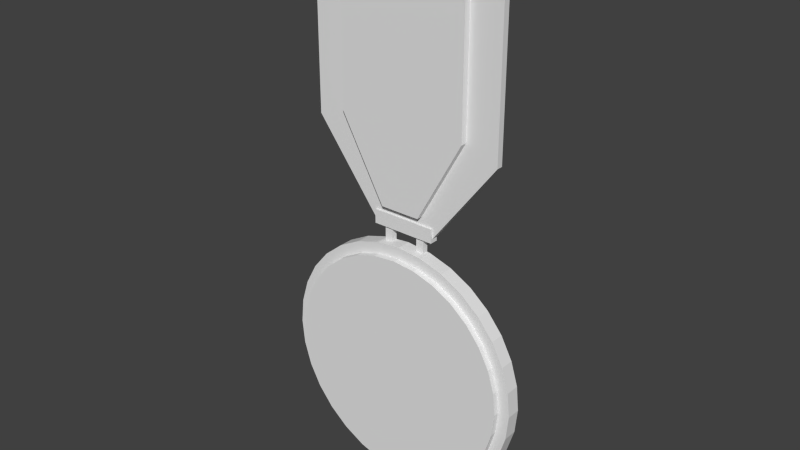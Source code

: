 # Source: medal.blend  (saved by Blender 2.74.0; exported with 4.5.12 LTS)
import bpy
from mathutils import Matrix  # noqa: F401  (used for matrix-valued properties, if any)

bpy.ops.wm.read_factory_settings(use_empty=True)
scene = bpy.context.scene
scene.name = 'Scene'

# ---- collections
col_collection_1 = bpy.data.collections.new('Collection 1'); scene.collection.children.link(col_collection_1)

# ---- world
world_world = bpy.data.worlds.new('World'); scene.world = world_world
world_world.color = (0.05088, 0.05088, 0.05088)
world_world.use_sun_shadow = False
world_world.sun_shadow_jitter_overblur = 0.0
world_world.cycles.sampling_method = 'MANUAL'
world_world.cycles.sample_map_resolution = 256

# ---- meshes
me_circle = bpy.data.meshes.new('Circle')
me_circle.from_pydata([(-2.605e-08, 0.7806, 0.0), (-0.1523, 0.7656, 0.0), (-0.2987, 0.7212, 0.0), (-0.4337, 0.6491, 0.0), (-0.552, 0.552, 0.0), (-0.6491, 0.4337, 0.0), (-0.7212, 0.2987, 0.0), (-0.7656, 0.1523, 0.0), (-0.7806, 1.215e-07, 0.0), (-0.7656, -0.1523, 0.0), (-0.7212, -0.2987, 0.0), (-0.6491, -0.4337, 0.0), (-0.552, -0.552, 0.0), (-0.4337, -0.6491, 0.0), (-0.2987, -0.7212, 0.0), (-0.1523, -0.7656, 0.0), (2.283e-07, -0.7806, 0.0), (0.1523, -0.7656, 0.0), (0.2987, -0.7212, 0.0), (0.4337, -0.6491, 0.0), (0.552, -0.552, 0.0), (0.6491, -0.4337, 0.0), (0.7212, -0.2987, 0.0), (0.7656, -0.1523, 0.0), (0.7806, 8.163e-07, 0.0), (0.7656, 0.1523, 0.0), (0.7212, 0.2987, 0.0), (0.6491, 0.4337, 0.0), (0.552, 0.552, 0.0), (0.4337, 0.6491, 0.0), (0.2987, 0.7212, 0.0), (0.1523, 0.7656, 0.0), (-2.605e-08, 0.7806, 0.08662), (-0.1523, 0.7656, 0.08662), (-0.2987, 0.7212, 0.08662), (-0.4337, 0.6491, 0.08662), (-0.552, 0.552, 0.08662), (-0.6491, 0.4337, 0.08662), (-0.7212, 0.2987, 0.08662), (-0.7656, 0.1523, 0.08662), (-0.7806, 1.149e-07, 0.08662), (-0.7656, -0.1523, 0.08662), (-0.7212, -0.2987, 0.08662), (-0.6491, -0.4337, 0.08662), (-0.552, -0.552, 0.08662), (-0.4337, -0.6491, 0.08662), (-0.2987, -0.7212, 0.08662), (-0.1523, -0.7656, 0.08662), (2.283e-07, -0.7806, 0.08662), (0.1523, -0.7656, 0.08662), (0.2987, -0.7212, 0.08662), (0.4337, -0.6491, 0.08662), (0.552, -0.552, 0.08662), (0.6491, -0.4337, 0.08662), (0.7212, -0.2987, 0.08662), (0.7656, -0.1523, 0.08662), (0.7806, 8.097e-07, 0.08662), (0.7656, 0.1523, 0.08662), (0.7212, 0.2987, 0.08662), (0.6491, 0.4337, 0.08662), (0.552, 0.552, 0.08662), (0.4337, 0.6491, 0.08662), (0.2987, 0.7212, 0.08662), (0.1523, 0.7656, 0.08662), (-3.164e-08, 0.7107, 0.08662), (-0.1387, 0.6971, 0.08662), (-0.272, 0.6566, 0.08662), (-0.3949, 0.5909, 0.08662), (-0.5025, 0.5025, 0.08662), (-0.5909, 0.3949, 0.08662), (-0.6566, 0.272, 0.08662), (-0.6971, 0.1387, 0.08662), (-0.7107, 1.333e-07, 0.08662), (-0.6971, -0.1387, 0.08662), (-0.6566, -0.272, 0.08662), (-0.5909, -0.3949, 0.08662), (-0.5025, -0.5025, 0.08662), (-0.3949, -0.5909, 0.08662), (-0.272, -0.6566, 0.08662), (-0.1387, -0.6971, 0.08662), (1.999e-07, -0.7107, 0.08662), (0.1387, -0.6971, 0.08662), (0.272, -0.6566, 0.08662), (0.3949, -0.5909, 0.08662), (0.5025, -0.5025, 0.08662), (0.5909, -0.3948, 0.08662), (0.6566, -0.272, 0.08662), (0.6971, -0.1387, 0.08662), (0.7107, 7.659e-07, 0.08662), (0.6971, 0.1387, 0.08662), (0.6566, 0.272, 0.08662), (0.5909, 0.3949, 0.08662), (0.5025, 0.5025, 0.08662), (0.3948, 0.5909, 0.08662), (0.272, 0.6566, 0.08662), (0.1387, 0.6971, 0.08662), (-3.164e-08, 0.7107, 0.1258), (-0.1387, 0.6971, 0.1258), (-0.272, 0.6566, 0.1258), (-0.3949, 0.5909, 0.1258), (-0.5025, 0.5025, 0.1258), (-0.5909, 0.3949, 0.1258), (-0.6566, 0.272, 0.1258), (-0.6971, 0.1387, 0.1258), (-0.7107, 1.304e-07, 0.1258), (-0.6971, -0.1387, 0.1258), (-0.6566, -0.272, 0.1258), (-0.5909, -0.3949, 0.1258), (-0.5025, -0.5025, 0.1258), (-0.3949, -0.5909, 0.1258), (-0.272, -0.6566, 0.1258), (-0.1387, -0.6971, 0.1258), (1.999e-07, -0.7107, 0.1258), (0.1387, -0.6971, 0.1258), (0.272, -0.6566, 0.1258), (0.3949, -0.5909, 0.1258), (0.5025, -0.5025, 0.1258), (0.5909, -0.3948, 0.1258), (0.6566, -0.272, 0.1258), (0.6971, -0.1387, 0.1258), (0.7107, 7.63e-07, 0.1258), (0.6971, 0.1387, 0.1258), (0.6566, 0.272, 0.1258), (0.5909, 0.3949, 0.1258), (0.5025, 0.5025, 0.1258), (0.3948, 0.5909, 0.1258), (0.272, 0.6566, 0.1258), (0.1387, 0.6971, 0.1258), (-0.6578, 2.43, 2.589e-07), (0.6578, 2.43, 2.589e-07), (-0.6578, 2.615, 1.219e-07), (0.6578, 2.615, 1.219e-07), (-0.6578, 2.43, 0.1479), (0.6578, 2.43, 0.1479), (-0.6578, 2.615, 0.1479), (0.6578, 2.615, 0.1479), (0.4039, 2.43, 0.0776), (-0.4039, 2.43, 0.0776), (0.4039, 1.498, 0.0776), (-0.4039, 1.498, 0.0776), (0.4039, 2.43, 0.0388), (-0.4039, 2.43, 0.0388), (0.4039, 1.498, 0.0388), (-0.4039, 1.498, 0.0388), (-0.1239, 0.9943, 0.03881), (0.1239, 0.9943, 0.03881), (-0.1239, 0.9943, 0.07761), (0.1239, 0.9943, 0.07761), (0.1872, 0.8681, 0.03881), (-0.1872, 0.8681, 0.03881), (0.1872, 0.8681, 3.569e-06), (-0.1872, 0.8681, 3.569e-06), (-0.6023, 1.412, 3.32e-07), (0.6023, 1.412, 3.32e-07), (-0.6023, 2.43, 2.608e-07), (0.6023, 2.43, 2.608e-07), (-0.6023, 1.412, 0.0388), (0.6023, 1.412, 0.0388), (-0.6023, 2.43, 0.0388), (0.6023, 2.43, 0.0388), (-0.1977, 0.8585, 1.341e-07), (0.1977, 0.8585, 1.341e-07), (-0.1977, 0.9439, 0.0), (0.1977, 0.9439, 0.0), (-0.1977, 0.8585, 0.05059), (0.1977, 0.8585, 0.05059), (-0.1977, 0.9439, 0.05059), (0.1977, 0.9439, 0.05059), (-0.1335, 0.7583, 1.255e-07), (-0.08648, 0.7583, 1.255e-07), (-0.1335, 0.8585, -7.451e-09), (-0.08648, 0.8585, -7.451e-09), (-0.1335, 0.7583, 0.03833), (-0.08648, 0.7583, 0.03833), (-0.1335, 0.8585, 0.03833), (-0.08648, 0.8585, 0.03833), (0.08648, 0.7583, 1.255e-07), (0.1335, 0.7583, 1.255e-07), (0.08648, 0.8585, -7.451e-09), (0.1335, 0.8585, -7.451e-09), (0.08648, 0.7583, 0.03833), (0.1335, 0.7583, 0.03833), (0.08648, 0.8585, 0.03833), (0.1335, 0.8585, 0.03833)], [], [(1, 0, 31, 30, 29, 28, 27, 26, 25, 24, 23, 22, 21, 20, 19, 18, 17, 16, 15, 14, 13, 12, 11, 10, 9, 8, 7, 6, 5, 4, 3, 2), (59, 60, 92, 91), (26, 27, 59, 58), (4, 5, 37, 36), (15, 16, 48, 47), (24, 25, 57, 56), (2, 3, 35, 34), (13, 14, 46, 45), (22, 23, 55, 54), (0, 1, 33, 32), (11, 12, 44, 43), (31, 0, 32, 63), (20, 21, 53, 52), (9, 10, 42, 41), (29, 30, 62, 61), (18, 19, 51, 50), (7, 8, 40, 39), (27, 28, 60, 59), (16, 17, 49, 48), (5, 6, 38, 37), (25, 26, 58, 57), (3, 4, 36, 35), (14, 15, 47, 46), (23, 24, 56, 55), (1, 2, 34, 33), (12, 13, 45, 44), (21, 22, 54, 53), (10, 11, 43, 42), (30, 31, 63, 62), (19, 20, 52, 51), (8, 9, 41, 40), (28, 29, 61, 60), (17, 18, 50, 49), (6, 7, 39, 38), (93, 94, 126, 125), (48, 49, 81, 80), (37, 38, 70, 69), (57, 58, 90, 89), (35, 36, 68, 67), (46, 47, 79, 78), (55, 56, 88, 87), (33, 34, 66, 65), (44, 45, 77, 76), (53, 54, 86, 85), (42, 43, 75, 74), (62, 63, 95, 94), (51, 52, 84, 83), (40, 41, 73, 72), (60, 61, 93, 92), (49, 50, 82, 81), (38, 39, 71, 70), (58, 59, 91, 90), (36, 37, 69, 68), (47, 48, 80, 79), (56, 57, 89, 88), (34, 35, 67, 66), (45, 46, 78, 77), (54, 55, 87, 86), (32, 33, 65, 64), (43, 44, 76, 75), (63, 32, 64, 95), (52, 53, 85, 84), (41, 42, 74, 73), (61, 62, 94, 93), (50, 51, 83, 82), (39, 40, 72, 71), (97, 98, 99, 100, 101, 102, 103, 104, 105, 106, 107, 108, 109, 110, 111, 112, 113, 114, 115, 116, 117, 118, 119, 120, 121, 122, 123, 124, 125, 126, 127, 96), (82, 83, 115, 114), (71, 72, 104, 103), (91, 92, 124, 123), (80, 81, 113, 112), (69, 70, 102, 101), (89, 90, 122, 121), (67, 68, 100, 99), (78, 79, 111, 110), (87, 88, 120, 119), (65, 66, 98, 97), (76, 77, 109, 108), (85, 86, 118, 117), (74, 75, 107, 106), (94, 95, 127, 126), (83, 84, 116, 115), (72, 73, 105, 104), (92, 93, 125, 124), (81, 82, 114, 113), (70, 71, 103, 102), (90, 91, 123, 122), (68, 69, 101, 100), (79, 80, 112, 111), (88, 89, 121, 120), (66, 67, 99, 98), (77, 78, 110, 109), (86, 87, 119, 118), (64, 65, 97, 96), (75, 76, 108, 107), (95, 64, 96, 127), (84, 85, 117, 116), (73, 74, 106, 105), (128, 130, 131, 129), (132, 133, 135, 134), (131, 130, 134, 135), (129, 131, 135, 133), (130, 128, 132, 134), (133, 132, 128, 129), (153, 157, 148, 150), (148, 149, 151, 150), (143, 142, 145, 144), (142, 138, 147, 145), (139, 143, 144, 146), (143, 141, 140, 142), (140, 141, 137, 136), (156, 152, 151, 149), (141, 143, 139, 137), (157, 156, 149, 148), (147, 146, 144, 145), (138, 139, 146, 147), (139, 138, 136, 137), (142, 140, 136, 138), (152, 154, 155, 153), (156, 157, 159, 158), (155, 154, 158, 159), (153, 155, 159, 157), (154, 152, 156, 158), (152, 153, 150, 151), (160, 162, 163, 161), (164, 165, 167, 166), (163, 162, 166, 167), (161, 163, 167, 165), (162, 160, 164, 166), (165, 164, 160, 161), (168, 170, 171, 169), (172, 173, 175, 174), (171, 170, 174, 175), (169, 171, 175, 173), (170, 168, 172, 174), (173, 172, 168, 169), (176, 178, 179, 177), (180, 181, 183, 182), (179, 178, 182, 183), (177, 179, 183, 181), (178, 176, 180, 182), (181, 180, 176, 177)])
me_circle.use_remesh_preserve_volume = False
me_circle.use_remesh_preserve_attributes = False
me_circle.use_mirror_vertex_groups = False
me_circle.update()

# ---- objects
ob_circle = bpy.data.objects.new('Circle', me_circle)

# ---- transforms, parenting, visibility, modifiers, constraints
ob_circle.location = (0.0, 0.0, 0.0)
ob_circle.rotation_euler = (1.571, -0.0, 0.0)
ob_circle.lineart.crease_threshold = 0.0

# ---- collection membership
col_collection_1.objects.link(ob_circle)

# ---- scene / render settings (as saved in the file)
scene.frame_start = 1; scene.frame_end = 250; scene.frame_set(1)
scene.render.engine = 'BLENDER_EEVEE_NEXT'
scene.render.resolution_percentage = 50
scene.render.dither_intensity = 0.0
scene.cycles.use_denoising = False
scene.cycles.samples = 10
scene.cycles.sampling_pattern = 'TABULATED_SOBOL'
scene.cycles.light_sampling_threshold = 0.0
scene.cycles.use_adaptive_sampling = False
scene.cycles.use_light_tree = False
scene.cycles.blur_glossy = 0.0
scene.cycles.pixel_filter_type = 'GAUSSIAN'
scene.cycles.sample_clamp_indirect = 0.0
scene.view_settings.view_transform = 'Standard'
bpy.context.view_layer.update()

# ---- added for rendering (the .blend has no active camera and no usable light): camera, sun
cam_auto = bpy.data.cameras.new('AutoCamera')
cam_auto.lens = 50.0
cam_auto.sensor_width = 36.0
cam_auto.clip_end = 1000.0
ob_auto_camera = bpy.data.objects.new('AutoCamera', cam_auto)
scene.collection.objects.link(ob_auto_camera)
ob_auto_camera.location = (3.46063, -4.2267, 3.68573)
ob_auto_camera.rotation_euler = (1.09748, -7.21219e-08, 0.694738)
scene.camera = ob_auto_camera
light_auto_sun = bpy.data.lights.new('AutoSun', 'SUN')
light_auto_sun.energy = 3.0
light_auto_sun.angle = 0.0523599
ob_auto_sun = bpy.data.objects.new('AutoSun', light_auto_sun)
scene.collection.objects.link(ob_auto_sun)
ob_auto_sun.rotation_euler = (0.872665, 0.174533, 0.523599)
bpy.context.view_layer.update()

